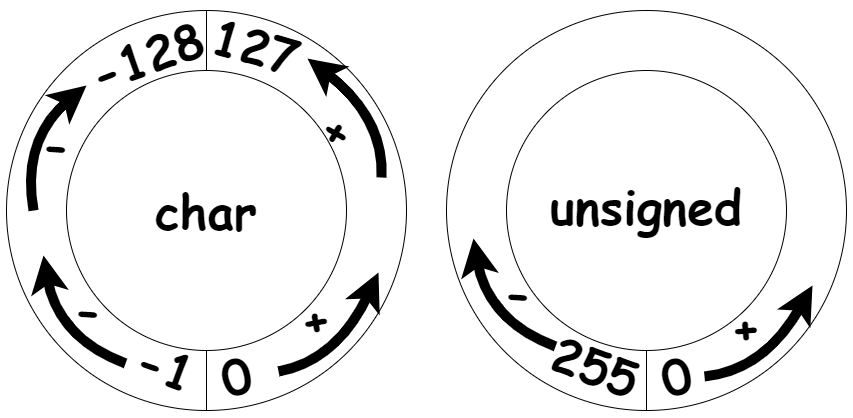

The diagram above was exported from draw.io. Its source (the exported page's mxGraphModel, read from the mxfile embedded in the PNG):
<mxGraphModel dx="794" dy="519" grid="1" gridSize="10" guides="1" tooltips="1" connect="1" arrows="1" fold="1" page="1" pageScale="1" pageWidth="827" pageHeight="1169" math="0" shadow="0">
  <root>
    <mxCell id="0" />
    <mxCell id="1" parent="0" />
    <mxCell id="oviPMDwPEHUmanyv1Q1v-3" value="" style="group" vertex="1" connectable="0" parent="1">
      <mxGeometry x="40" y="80" width="400" height="400" as="geometry" />
    </mxCell>
    <mxCell id="oviPMDwPEHUmanyv1Q1v-1" value="" style="ellipse;whiteSpace=wrap;html=1;aspect=fixed;fillColor=none;" vertex="1" parent="oviPMDwPEHUmanyv1Q1v-3">
      <mxGeometry width="400" height="400" as="geometry" />
    </mxCell>
    <mxCell id="oviPMDwPEHUmanyv1Q1v-2" value="" style="ellipse;whiteSpace=wrap;html=1;aspect=fixed;fillColor=none;" vertex="1" parent="oviPMDwPEHUmanyv1Q1v-3">
      <mxGeometry x="60" y="60" width="280" height="280" as="geometry" />
    </mxCell>
    <mxCell id="oviPMDwPEHUmanyv1Q1v-7" value="&lt;b style=&quot;border-color: var(--border-color);&quot;&gt;&lt;font face=&quot;Comic Sans MS&quot; style=&quot;font-size: 48px;&quot;&gt;char&lt;/font&gt;&lt;/b&gt;" style="text;html=1;strokeColor=none;fillColor=none;align=center;verticalAlign=middle;whiteSpace=wrap;rounded=0;" vertex="1" parent="oviPMDwPEHUmanyv1Q1v-3">
      <mxGeometry x="170" y="185" width="60" height="30" as="geometry" />
    </mxCell>
    <mxCell id="oviPMDwPEHUmanyv1Q1v-11" value="" style="endArrow=none;html=1;rounded=0;exitX=0.5;exitY=1;exitDx=0;exitDy=0;entryX=0.5;entryY=1;entryDx=0;entryDy=0;" edge="1" parent="oviPMDwPEHUmanyv1Q1v-3" source="oviPMDwPEHUmanyv1Q1v-2" target="oviPMDwPEHUmanyv1Q1v-1">
      <mxGeometry width="50" height="50" relative="1" as="geometry">
        <mxPoint x="350" y="210" as="sourcePoint" />
        <mxPoint x="400" y="160" as="targetPoint" />
      </mxGeometry>
    </mxCell>
    <mxCell id="oviPMDwPEHUmanyv1Q1v-13" value="" style="endArrow=none;html=1;rounded=0;exitX=0.5;exitY=0;exitDx=0;exitDy=0;entryX=0.5;entryY=0;entryDx=0;entryDy=0;" edge="1" parent="oviPMDwPEHUmanyv1Q1v-3" source="oviPMDwPEHUmanyv1Q1v-2" target="oviPMDwPEHUmanyv1Q1v-1">
      <mxGeometry width="50" height="50" relative="1" as="geometry">
        <mxPoint x="350" y="210" as="sourcePoint" />
        <mxPoint x="400" y="160" as="targetPoint" />
      </mxGeometry>
    </mxCell>
    <mxCell id="oviPMDwPEHUmanyv1Q1v-29" value="" style="group;rotation=-10;" vertex="1" connectable="0" parent="oviPMDwPEHUmanyv1Q1v-3">
      <mxGeometry x="280" y="270" width="119" height="80" as="geometry" />
    </mxCell>
    <mxCell id="oviPMDwPEHUmanyv1Q1v-30" value="" style="curved=1;endArrow=classic;html=1;rounded=0;strokeWidth=10;" edge="1" parent="oviPMDwPEHUmanyv1Q1v-29">
      <mxGeometry width="50" height="50" relative="1" as="geometry">
        <mxPoint x="-8" y="91" as="sourcePoint" />
        <mxPoint x="92" y="-8" as="targetPoint" />
        <Array as="points">
          <mxPoint x="51" y="80" />
          <mxPoint x="92" y="-8" />
        </Array>
      </mxGeometry>
    </mxCell>
    <mxCell id="oviPMDwPEHUmanyv1Q1v-31" value="&lt;font face=&quot;Comic Sans MS&quot; style=&quot;font-size: 48px;&quot;&gt;&lt;b&gt;+&lt;/b&gt;&lt;/font&gt;" style="text;html=1;strokeColor=none;fillColor=none;align=center;verticalAlign=middle;whiteSpace=wrap;rounded=0;rotation=-10;" vertex="1" parent="oviPMDwPEHUmanyv1Q1v-29">
      <mxGeometry x="-1" y="23" width="60" height="30" as="geometry" />
    </mxCell>
    <mxCell id="oviPMDwPEHUmanyv1Q1v-33" value="&lt;font face=&quot;Comic Sans MS&quot; style=&quot;font-size: 48px;&quot;&gt;&lt;b&gt;0&lt;/b&gt;&lt;/font&gt;" style="text;html=1;strokeColor=none;fillColor=none;align=center;verticalAlign=middle;whiteSpace=wrap;rounded=0;rotation=-15;" vertex="1" parent="oviPMDwPEHUmanyv1Q1v-3">
      <mxGeometry x="200" y="350" width="60" height="30" as="geometry" />
    </mxCell>
    <mxCell id="oviPMDwPEHUmanyv1Q1v-45" value="&lt;font face=&quot;Comic Sans MS&quot; style=&quot;font-size: 48px;&quot;&gt;&lt;b&gt;127&lt;/b&gt;&lt;/font&gt;" style="text;html=1;strokeColor=none;fillColor=none;align=center;verticalAlign=middle;whiteSpace=wrap;rounded=0;rotation=15;" vertex="1" parent="oviPMDwPEHUmanyv1Q1v-3">
      <mxGeometry x="220" y="20" width="60" height="30" as="geometry" />
    </mxCell>
    <mxCell id="oviPMDwPEHUmanyv1Q1v-46" value="&lt;font face=&quot;Comic Sans MS&quot; style=&quot;font-size: 48px;&quot;&gt;&lt;b&gt;-128&lt;/b&gt;&lt;/font&gt;" style="text;html=1;strokeColor=none;fillColor=none;align=center;verticalAlign=middle;whiteSpace=wrap;rounded=0;rotation=-20;" vertex="1" parent="oviPMDwPEHUmanyv1Q1v-3">
      <mxGeometry x="110" y="30" width="60" height="30" as="geometry" />
    </mxCell>
    <mxCell id="oviPMDwPEHUmanyv1Q1v-47" value="&lt;font face=&quot;Comic Sans MS&quot; style=&quot;font-size: 48px;&quot;&gt;&lt;b&gt;-1&lt;/b&gt;&lt;/font&gt;" style="text;html=1;strokeColor=none;fillColor=none;align=center;verticalAlign=middle;whiteSpace=wrap;rounded=0;rotation=20;" vertex="1" parent="oviPMDwPEHUmanyv1Q1v-3">
      <mxGeometry x="130" y="340" width="60" height="30" as="geometry" />
    </mxCell>
    <mxCell id="oviPMDwPEHUmanyv1Q1v-59" value="" style="group;rotation=5;" vertex="1" connectable="0" parent="oviPMDwPEHUmanyv1Q1v-3">
      <mxGeometry x="50" y="297" width="71" height="53" as="geometry" />
    </mxCell>
    <mxCell id="oviPMDwPEHUmanyv1Q1v-60" value="&lt;font face=&quot;Comic Sans MS&quot; style=&quot;font-size: 48px;&quot;&gt;&lt;b&gt;-&lt;/b&gt;&lt;/font&gt;" style="text;html=1;strokeColor=none;fillColor=none;align=center;verticalAlign=middle;whiteSpace=wrap;rounded=0;rotation=-175;" vertex="1" parent="oviPMDwPEHUmanyv1Q1v-59">
      <mxGeometry x="1" width="60" height="30" as="geometry" />
    </mxCell>
    <mxCell id="oviPMDwPEHUmanyv1Q1v-61" value="" style="curved=1;endArrow=classic;html=1;rounded=0;strokeWidth=10;" edge="1" parent="oviPMDwPEHUmanyv1Q1v-59">
      <mxGeometry width="50" height="50" relative="1" as="geometry">
        <mxPoint x="69" y="56" as="sourcePoint" />
        <mxPoint x="-13" y="-52" as="targetPoint" />
        <Array as="points">
          <mxPoint x="69" y="56" />
          <mxPoint x="1" y="30" />
        </Array>
      </mxGeometry>
    </mxCell>
    <mxCell id="oviPMDwPEHUmanyv1Q1v-63" value="&lt;font face=&quot;Comic Sans MS&quot; style=&quot;font-size: 48px;&quot;&gt;&lt;b&gt;-&lt;/b&gt;&lt;/font&gt;" style="text;html=1;strokeColor=none;fillColor=none;align=center;verticalAlign=middle;whiteSpace=wrap;rounded=0;rotation=-175;" vertex="1" parent="oviPMDwPEHUmanyv1Q1v-3">
      <mxGeometry x="19" y="132" width="60" height="30" as="geometry" />
    </mxCell>
    <mxCell id="oviPMDwPEHUmanyv1Q1v-64" value="" style="curved=1;endArrow=classic;html=1;rounded=0;strokeWidth=10;" edge="1" parent="oviPMDwPEHUmanyv1Q1v-3">
      <mxGeometry width="50" height="50" relative="1" as="geometry">
        <mxPoint x="27" y="200" as="sourcePoint" />
        <mxPoint x="80" y="75" as="targetPoint" />
        <Array as="points">
          <mxPoint x="27" y="200" />
          <mxPoint x="15" y="129" />
        </Array>
      </mxGeometry>
    </mxCell>
    <mxCell id="oviPMDwPEHUmanyv1Q1v-25" value="" style="group;rotation=-5;" vertex="1" connectable="0" parent="1">
      <mxGeometry x="750" y="360" width="100" height="80" as="geometry" />
    </mxCell>
    <mxCell id="oviPMDwPEHUmanyv1Q1v-20" value="" style="curved=1;endArrow=classic;html=1;rounded=0;strokeWidth=10;" edge="1" parent="oviPMDwPEHUmanyv1Q1v-25">
      <mxGeometry width="50" height="50" relative="1" as="geometry">
        <mxPoint x="-12" y="86" as="sourcePoint" />
        <mxPoint x="96" y="-5" as="targetPoint" />
        <Array as="points">
          <mxPoint x="48" y="80" />
          <mxPoint x="96" y="-5" />
        </Array>
      </mxGeometry>
    </mxCell>
    <mxCell id="oviPMDwPEHUmanyv1Q1v-24" value="&lt;font face=&quot;Comic Sans MS&quot; style=&quot;font-size: 48px;&quot;&gt;&lt;b&gt;+&lt;/b&gt;&lt;/font&gt;" style="text;html=1;strokeColor=none;fillColor=none;align=center;verticalAlign=middle;whiteSpace=wrap;rounded=0;rotation=-5;" vertex="1" parent="oviPMDwPEHUmanyv1Q1v-25">
      <mxGeometry x="-1" y="21" width="60" height="30" as="geometry" />
    </mxCell>
    <mxCell id="oviPMDwPEHUmanyv1Q1v-55" value="" style="group;rotation=-87;" vertex="1" connectable="0" parent="1">
      <mxGeometry x="321" y="130" width="119" height="80" as="geometry" />
    </mxCell>
    <mxCell id="oviPMDwPEHUmanyv1Q1v-56" value="" style="curved=1;endArrow=classic;html=1;rounded=0;strokeWidth=10;" edge="1" parent="oviPMDwPEHUmanyv1Q1v-55">
      <mxGeometry width="50" height="50" relative="1" as="geometry">
        <mxPoint x="94" y="117" as="sourcePoint" />
        <mxPoint x="20" y="-2" as="targetPoint" />
        <Array as="points">
          <mxPoint x="97" y="57" />
          <mxPoint x="20" y="-2" />
        </Array>
      </mxGeometry>
    </mxCell>
    <mxCell id="oviPMDwPEHUmanyv1Q1v-57" value="&lt;font face=&quot;Comic Sans MS&quot; style=&quot;font-size: 48px;&quot;&gt;&lt;b&gt;+&lt;/b&gt;&lt;/font&gt;" style="text;html=1;strokeColor=none;fillColor=none;align=center;verticalAlign=middle;whiteSpace=wrap;rounded=0;rotation=30;" vertex="1" parent="oviPMDwPEHUmanyv1Q1v-55">
      <mxGeometry x="21" y="54" width="60" height="30" as="geometry" />
    </mxCell>
    <mxCell id="oviPMDwPEHUmanyv1Q1v-5" value="" style="ellipse;whiteSpace=wrap;html=1;aspect=fixed;fillColor=none;" vertex="1" parent="1">
      <mxGeometry x="480" y="80" width="400" height="400" as="geometry" />
    </mxCell>
    <mxCell id="oviPMDwPEHUmanyv1Q1v-6" value="" style="ellipse;whiteSpace=wrap;html=1;aspect=fixed;fillColor=none;" vertex="1" parent="1">
      <mxGeometry x="540" y="140" width="280" height="280" as="geometry" />
    </mxCell>
    <mxCell id="oviPMDwPEHUmanyv1Q1v-8" value="&lt;b style=&quot;border-color: var(--border-color);&quot;&gt;&lt;font face=&quot;Comic Sans MS&quot; style=&quot;font-size: 48px;&quot;&gt;unsigned&lt;/font&gt;&lt;/b&gt;" style="text;html=1;strokeColor=none;fillColor=none;align=center;verticalAlign=middle;whiteSpace=wrap;rounded=0;" vertex="1" parent="1">
      <mxGeometry x="650" y="260" width="60" height="30" as="geometry" />
    </mxCell>
    <mxCell id="oviPMDwPEHUmanyv1Q1v-16" value="" style="endArrow=none;html=1;rounded=0;exitX=0.5;exitY=1;exitDx=0;exitDy=0;entryX=0.5;entryY=1;entryDx=0;entryDy=0;" edge="1" parent="1" source="oviPMDwPEHUmanyv1Q1v-5" target="oviPMDwPEHUmanyv1Q1v-6">
      <mxGeometry width="50" height="50" relative="1" as="geometry">
        <mxPoint x="480" y="290" as="sourcePoint" />
        <mxPoint x="530" y="240" as="targetPoint" />
      </mxGeometry>
    </mxCell>
    <mxCell id="oviPMDwPEHUmanyv1Q1v-17" value="&lt;font face=&quot;Comic Sans MS&quot; style=&quot;font-size: 48px;&quot;&gt;&lt;b&gt;0&lt;/b&gt;&lt;/font&gt;" style="text;html=1;strokeColor=none;fillColor=none;align=center;verticalAlign=middle;whiteSpace=wrap;rounded=0;rotation=-15;" vertex="1" parent="1">
      <mxGeometry x="680" y="430" width="60" height="30" as="geometry" />
    </mxCell>
    <mxCell id="oviPMDwPEHUmanyv1Q1v-18" value="&lt;font face=&quot;Comic Sans MS&quot; style=&quot;font-size: 48px;&quot;&gt;&lt;b&gt;255&lt;/b&gt;&lt;/font&gt;" style="text;html=1;strokeColor=none;fillColor=none;align=center;verticalAlign=middle;whiteSpace=wrap;rounded=0;rotation=20;" vertex="1" parent="1">
      <mxGeometry x="600" y="420" width="60" height="30" as="geometry" />
    </mxCell>
    <mxCell id="oviPMDwPEHUmanyv1Q1v-58" value="" style="group;rotation=5;" vertex="1" connectable="0" parent="1">
      <mxGeometry x="520" y="360" width="71" height="53" as="geometry" />
    </mxCell>
    <mxCell id="oviPMDwPEHUmanyv1Q1v-26" value="&lt;font face=&quot;Comic Sans MS&quot; style=&quot;font-size: 48px;&quot;&gt;&lt;b&gt;-&lt;/b&gt;&lt;/font&gt;" style="text;html=1;strokeColor=none;fillColor=none;align=center;verticalAlign=middle;whiteSpace=wrap;rounded=0;rotation=-175;" vertex="1" parent="oviPMDwPEHUmanyv1Q1v-58">
      <mxGeometry x="1" width="60" height="30" as="geometry" />
    </mxCell>
    <mxCell id="oviPMDwPEHUmanyv1Q1v-21" value="" style="curved=1;endArrow=classic;html=1;rounded=0;strokeWidth=10;" edge="1" parent="oviPMDwPEHUmanyv1Q1v-58">
      <mxGeometry width="50" height="50" relative="1" as="geometry">
        <mxPoint x="69" y="56" as="sourcePoint" />
        <mxPoint x="-13" y="-52" as="targetPoint" />
        <Array as="points">
          <mxPoint x="69" y="56" />
          <mxPoint x="1" y="30" />
        </Array>
      </mxGeometry>
    </mxCell>
  </root>
</mxGraphModel>